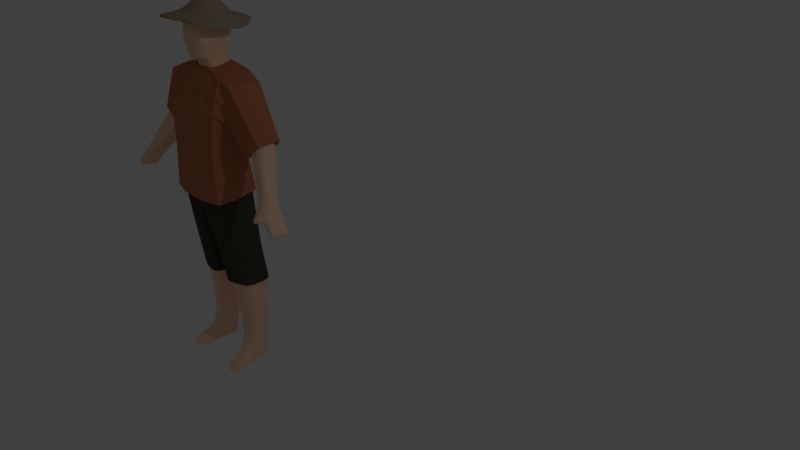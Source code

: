 # Source: Tukang_Bakso_v2.blend  (saved by Blender 2.79.0; exported with 4.5.12 LTS)
import bpy
from mathutils import Matrix  # noqa: F401  (used for matrix-valued properties, if any)

bpy.ops.wm.read_factory_settings(use_empty=True)
scene = bpy.context.scene
scene.name = 'Scene'

# ---- collections
col_collection_1 = bpy.data.collections.new('Collection 1'); scene.collection.children.link(col_collection_1)

# ---- materials (node trees are filled in below, after node groups)
mat_material_003 = bpy.data.materials.new('Material.003')
mat_material_003.alpha_threshold = 0.0
mat_material_003.roughness = 0.5
mat_material_001 = bpy.data.materials.new('Material.001')
mat_material_001.alpha_threshold = 0.0
mat_material_001.roughness = 0.5
mat_material = bpy.data.materials.new('Material')
mat_material.alpha_threshold = 0.0
mat_material.roughness = 0.5
mat_material.line_color = (0.0, 0.0, 0.0, 1.0)
mat_material_002 = bpy.data.materials.new('Material.002')
mat_material_002.alpha_threshold = 0.0
mat_material_002.roughness = 0.5

# ---- material node trees
mat_material_003.use_nodes = True; mat_material_003.node_tree.nodes.clear()
_N = mat_material_003.node_tree.nodes; _L = mat_material_003.node_tree.links
n0 = _N.new('ShaderNodeOutputMaterial'); n0.name = 'Material Output'; n0.location = (300, 300)
n1 = _N.new('ShaderNodeBsdfDiffuse'); n1.name = 'Diffuse BSDF'; n1.location = (10, 300)
n1.inputs[0].default_value = (1.0, 0.6517, 0.4564, 1.0)
_L.new(n1.outputs[0], n0.inputs[0])
n0.is_active_output = True
mat_material_001.use_nodes = True; mat_material_001.node_tree.nodes.clear()
_N = mat_material_001.node_tree.nodes; _L = mat_material_001.node_tree.links
n0 = _N.new('ShaderNodeOutputMaterial'); n0.name = 'Material Output'; n0.location = (300, 300)
n1 = _N.new('ShaderNodeBsdfDiffuse'); n1.name = 'Diffuse BSDF'; n1.location = (10, 300)
n1.inputs[0].default_value = (0.5173, 0.1872, 0.09129, 1.0)
_L.new(n1.outputs[0], n0.inputs[0])
n0.is_active_output = True
mat_material.use_nodes = True; mat_material.node_tree.nodes.clear()
_N = mat_material.node_tree.nodes; _L = mat_material.node_tree.links
n0 = _N.new('ShaderNodeOutputMaterial'); n0.name = 'Material Output'; n0.location = (300, 300)
n1 = _N.new('ShaderNodeBsdfDiffuse'); n1.name = 'Diffuse BSDF'; n1.location = (10, 300)
n1.inputs[0].default_value = (0.06372, 0.06318, 0.04881, 1.0)
_L.new(n1.outputs[0], n0.inputs[0])
n0.is_active_output = True
mat_material_002.use_nodes = True; mat_material_002.node_tree.nodes.clear()
_N = mat_material_002.node_tree.nodes; _L = mat_material_002.node_tree.links
n0 = _N.new('ShaderNodeOutputMaterial'); n0.name = 'Material Output'; n0.location = (300, 300)
n1 = _N.new('ShaderNodeBsdfDiffuse'); n1.name = 'Diffuse BSDF'; n1.location = (10, 300)
n1.inputs[0].default_value = (0.3931, 0.3075, 0.2153, 1.0)
_L.new(n1.outputs[0], n0.inputs[0])
n0.is_active_output = True

# ---- world
world_world = bpy.data.worlds.new('World'); scene.world = world_world
world_world.color = (0.05088, 0.05088, 0.05088)
world_world.use_sun_shadow = False
world_world.sun_shadow_jitter_overblur = 0.0
world_world.cycles.sampling_method = 'MANUAL'

# ---- cameras
cam_camera = bpy.data.cameras.new('Camera')
cam_camera.clip_end = 100.0
cam_camera.lens = 35.0
cam_camera.sensor_width = 32.0
cam_camera.sensor_height = 18.0
cam_camera.ortho_scale = 7.314
cam_camera.dof.focus_distance = 0.0

# ---- lights
light_lamp = bpy.data.lights.new('Lamp', 'POINT')
light_lamp.transmission_factor = 0.0
light_lamp.cutoff_distance = 30.0
light_lamp.energy = 100.0
light_lamp.shadow_buffer_clip_start = 1.001
light_lamp.shadow_soft_size = 0.1
light_lamp.shadow_maximum_resolution = 0.006
light_lamp.use_absolute_resolution = True

# ---- meshes
me_cube = bpy.data.meshes.new('Cube')
me_cube.from_pydata([(0.8332, 0.3582, -0.7009), (1.0, -0.8198, -0.774), (0.0, -0.9002, 1.413), (0.0, 0.866, 1.072), (1.016, 0.6462, 2.434), (1.016, -0.3493, 2.314), (1.169, -0.72, 1.413), (1.092, 0.8088, 1.084), (1.622e-17, 0.4276, -0.7009), (0.0, -1.0, -0.774), (0.0, 0.6279, 2.529), (0.0, -0.2051, 2.509), (0.844, 0.4557, 0.1578), (0.0, 0.5251, 0.1578), (1.011, -0.8198, 0.03603), (0.0, -1.0, 0.03603), (0.9086, 0.5832, -1.219), (1.075, -0.8338, -1.183), (0.0, 0.8071, -2.138), (1.301, 0.7487, -4.682), (1.301, -0.2075, -4.658), (0.2857, 0.8647, -4.714), (0.2857, -0.3737, -4.689), (1.299, 0.682, -5.602), (1.299, -0.1234, -5.638), (0.4978, 0.7981, -5.633), (0.4978, -0.2896, -5.67), (1.221, 0.4517, -7.5), (1.221, 0.1054, -7.439), (0.6937, 0.5678, -7.52), (0.6937, -0.06079, -7.46), (1.325, 0.683, 1.192), (1.325, -0.3156, 1.192), (1.534, -0.3156, 2.155), (1.534, 0.6369, 2.155), (0.6291, -0.9002, 1.413), (0.6291, 0.8721, 1.078), (0.5, 0.4276, -0.7009), (0.5, -1.0, -0.774), (0.2798, 0.6218, 2.529), (0.4127, -0.246, 2.491), (0.5054, 0.5251, 0.1578), (0.5054, -1.0, 0.03603), (0.5377, 0.7869, -1.679), (0.6861, 0.8647, -4.698), (0.6861, -0.3737, -4.674), (0.8982, 0.7981, -5.618), (0.8982, -0.2896, -5.654), (0.9575, 0.5678, -7.51), (0.9575, -0.06079, -7.449), (1.0, -0.2862, -0.7375), (1.199, -0.08525, 0.8816), (1.011, -0.2375, 0.09692), (1.075, -0.1157, -1.201), (1.301, 0.1948, -4.67), (0.2857, 0.1948, -4.702), (1.299, 0.4749, -5.62), (0.4978, 0.4749, -5.652), (1.221, 0.2535, -7.469), (0.6937, 0.2535, -7.49), (1.325, 0.1837, 1.106), (2.045, 0.5329, 0.3324), (2.488, 0.5329, 0.6721), (2.045, -0.1655, 0.3324), (2.488, -0.1655, 0.6721), (3.097, -0.2535, -1.194), (3.496, -0.2535, -1.013), (3.16, -0.6717, -0.9962), (3.496, -0.6717, -0.8144), (2.22, 0.4667, -0.03373), (2.22, -0.3251, -0.03373), (2.801, 0.4667, 0.3722), (2.801, -0.3251, 0.3722), (1.936, 0.1837, 0.3324), (2.547, 0.1837, 0.7409), (1.593, 0.1837, 2.224), (3.019, -0.4626, -1.095), (3.555, -0.4626, -0.8447), (2.86, 0.0708, 0.441), (2.111, 0.0708, -0.03373), (1.016, 0.1888, 2.398), (0.0, 0.5401, 4.418), (0.4127, 0.3326, 2.574), (1.246, 0.4306, -8.062), (1.246, 0.08436, -8.001), (0.7184, 0.5467, -8.082), (0.7184, -0.08187, -8.022), (0.9821, 0.5467, -8.072), (0.9821, -0.08187, -8.011), (1.246, 0.2324, -8.031), (0.7184, 0.2324, -8.052), (0.9821, 0.2324, -8.042), (1.178, -1.162, -7.927), (0.8495, -1.162, -7.93), (1.506, -1.098, -7.924), (0.8802, -1.17, -8.09), (1.537, -1.106, -8.084), (1.208, -1.17, -8.087), (0.0, 0.5174, 2.901), (0.0, -0.3156, 2.833), (0.2578, 0.5113, 2.901), (0.4189, -0.3565, 2.862), (0.0, 0.8101, 3.954), (0.4189, 0.2221, 2.945), (0.0, -0.1658, 4.54), (0.3395, 0.534, 4.356), (0.4051, -0.2067, 4.46), (0.0, 0.2696, 4.511), (0.4051, 0.1813, 4.439), (0.3995, 0.6541, 3.949), (0.571, 0.2636, 3.906), (0.571, -0.315, 3.823), (0.0, 0.7467, 3.542), (0.3035, -0.55, 2.875), (0.0, -0.667, 2.764), (0.4705, -0.5399, 4.235), (0.0, -0.499, 4.316), (0.5427, -0.6799, 3.837), (0.0, -0.7585, 3.86), (0.5988, 0.2474, 3.533), (0.5988, -0.3312, 3.45), (0.3878, 0.6412, 3.542), (0.5705, -0.5879, 3.464), (0.0, -0.792, 3.482), (0.4577, 0.2364, 3.289), (0.4577, -0.3421, 3.206), (0.0, 0.6772, 3.265), (0.4294, -0.5991, 3.228), (0.0, -0.7504, 3.235), (0.3565, 0.6024, 3.275), (3.911, -0.2788, -1.902), (4.096, -0.2788, -1.817), (3.911, -0.8886, -1.81), (4.096, -0.8886, -1.725), (3.918, -0.5837, -1.881), (4.168, -0.5837, -1.847), (4.004, -0.2788, -1.86), (4.004, -0.8886, -1.768), (3.609, -0.8709, -1.245), (1.054, 0.837, 1.759), (1.092, -0.6089, 1.863), (0.0, -0.6269, 1.961), (0.0, 0.8466, 1.801), (1.43, 0.683, 1.674), (1.43, -0.3156, 1.674), (0.5209, -0.6473, 1.952), (0.5209, 0.8466, 1.804), (2.267, 0.5329, 0.5022), (2.267, -0.1655, 0.5022), (3.297, -0.2535, -1.104), (3.297, -0.6717, -0.9053), (2.51, -0.3251, 0.1692), (2.51, 0.4667, 0.1692), (3.609, -0.1838, -1.379), (3.861, -0.5273, -1.205), (3.478, -0.5273, -1.373), (3.743, -0.8709, -1.184), (3.475, -0.8709, -1.306), (3.743, -0.1838, -1.317), (3.475, -0.1838, -1.44), (3.286, -1.026, -1.273), (3.407, -1.026, -1.218), (3.218, -1.026, -1.328), (3.556, -1.146, -1.442), (3.394, -1.146, -1.515), (3.475, -1.146, -1.478), (0.4842, -1.055, -0.5799), (0.0, -1.055, -0.5799), (1.116, -0.1636, -1.049), (1.116, -0.9084, -1.029), (0.5256, 0.7944, -1.574), (0.0, 0.8277, -2.078), (1.033, -0.8573, -0.5799), (0.933, 0.5489, -1.069), (1.364, 0.1776, -4.86), (1.364, -0.2644, -4.846), (0.6887, 0.9134, -4.89), (0.2488, 0.9134, -4.908), (0.6887, -0.447, -4.864), (0.2488, -0.447, -4.881), (0.2488, 0.1776, -4.894), (1.364, 0.7859, -4.873)], [], [(50, 52, 14, 1), (42, 35, 2, 15), (36, 41, 13, 3), (52, 51, 6, 14), (146, 36, 3, 142), (41, 37, 8, 13), (145, 40, 11, 141), (82, 39, 100, 103), (37, 0, 16, 43), (38, 42, 15, 9), (50, 1, 17, 53), (1, 38, 166, 172), (16, 53, 168, 173), (21, 55, 180, 177), (45, 22, 26, 47), (43, 16, 173, 170), (22, 45, 178, 179), (38, 9, 167, 166), (56, 24, 28, 58), (54, 20, 24, 56), (55, 21, 25, 57), (44, 19, 23, 46), (58, 28, 84, 89), (57, 25, 29, 59), (46, 23, 27, 48), (47, 26, 30, 49), (139, 4, 34, 143), (140, 6, 32, 144), (80, 5, 33, 75), (51, 7, 31, 60), (24, 47, 49, 28), (25, 46, 48, 29), (86, 88, 97, 95), (21, 44, 46, 25), (44, 21, 177, 176), (55, 22, 179, 180), (20, 45, 47, 24), (18, 43, 170, 171), (20, 54, 174, 175), (54, 19, 181, 174), (1, 14, 42, 38), (8, 37, 43, 18), (80, 82, 40, 5), (140, 5, 40, 145), (12, 0, 37, 41), (139, 7, 36, 146), (7, 12, 41, 36), (14, 6, 35, 42), (30, 59, 90, 86), (6, 51, 60, 32), (26, 57, 59, 30), (28, 49, 92, 94), (22, 55, 57, 26), (19, 54, 56, 23), (23, 56, 58, 27), (53, 17, 169, 168), (45, 20, 175, 178), (19, 44, 176, 181), (17, 1, 172, 169), (0, 50, 53, 16), (12, 7, 51, 52), (0, 12, 52, 50), (60, 31, 61, 73), (79, 69, 65, 76), (75, 33, 64, 74), (144, 32, 63, 148), (143, 34, 62, 147), (152, 71, 66, 149), (78, 72, 68, 77), (151, 70, 67, 150), (148, 63, 70, 151), (74, 64, 72, 78), (147, 62, 71, 152), (73, 61, 69, 79), (63, 73, 79, 70), (62, 74, 78, 71), (71, 78, 77, 66), (34, 75, 74, 62), (70, 79, 76, 67), (32, 60, 73, 63), (4, 39, 82, 80), (4, 80, 75, 34), (11, 40, 101, 99), (91, 88, 86, 90), (89, 84, 88, 91), (83, 89, 91, 87), (87, 91, 90, 85), (48, 27, 83, 87), (27, 58, 89, 83), (59, 29, 85, 90), (29, 48, 87, 85), (92, 93, 95, 97), (94, 92, 97, 96), (49, 30, 93, 92), (30, 86, 95, 93), (88, 84, 96, 97), (84, 28, 94, 96), (111, 110, 108, 106), (110, 109, 105, 108), (39, 10, 98, 100), (40, 82, 103, 101), (108, 107, 104, 106), (105, 81, 107, 108), (111, 106, 115, 117), (109, 102, 81, 105), (121, 112, 102, 109), (99, 101, 113, 114), (119, 121, 109, 110), (120, 119, 110, 111), (118, 117, 115, 116), (123, 122, 117, 118), (106, 104, 116, 115), (120, 111, 117, 122), (125, 120, 122, 127), (128, 127, 122, 123), (125, 124, 119, 120), (124, 129, 121, 119), (129, 126, 112, 121), (100, 98, 126, 129), (103, 100, 129, 124), (101, 103, 124, 125), (114, 113, 127, 128), (101, 125, 127, 113), (138, 157, 132, 137), (158, 154, 135, 131), (154, 156, 133, 135), (156, 138, 137, 133), (159, 153, 136, 130), (155, 159, 130, 134), (157, 155, 134, 132), (153, 158, 131, 136), (149, 66, 158, 153), (67, 76, 155, 157), (76, 65, 159, 155), (65, 149, 153, 159), (68, 150, 160, 161), (77, 68, 156, 154), (66, 77, 154, 158), (67, 157, 164, 162), (61, 147, 152, 69), (64, 148, 151, 72), (72, 151, 150, 68), (69, 152, 149, 65), (31, 143, 147, 61), (33, 144, 148, 64), (4, 139, 146, 39), (6, 140, 145, 35), (5, 140, 144, 33), (7, 139, 143, 31), (35, 145, 141, 2), (39, 146, 142, 10), (161, 160, 165, 163), (160, 162, 164, 165), (150, 67, 162, 160), (138, 156, 163, 165), (156, 68, 161, 163), (157, 138, 165, 164), (132, 134, 135, 133), (134, 130, 131, 135)])
me_cube.materials.append(mat_material_003)
me_cube.use_remesh_preserve_volume = False
me_cube.use_remesh_preserve_attributes = False
me_cube.use_mirror_vertex_groups = False
me_cube.update()
me_cube_001 = bpy.data.meshes.new('Cube.001')
me_cube_001.from_pydata([(1.098, 0.5876, -1.533), (1.206, -0.9384, -1.614), (1.076, 0.6732, 2.552), (1.076, -0.4212, 2.419), (1.245, -0.8435, 1.429), (1.159, 0.852, 1.068), (0.8872, 0.4638, 0.04923), (1.071, -0.9384, -0.08465), (1.284, 0.7137, 1.027), (1.36, -0.4409, 1.027), (1.646, -0.4409, 2.245), (1.646, 0.663, 2.245), (0.651, -1.042, 1.429), (0.651, 0.9216, 1.061), (0.5091, 0.7982, -1.533), (0.5091, -1.137, -1.614), (0.267, 0.6464, 2.657), (0.4131, -0.3076, 2.614), (0.515, 0.5401, 0.04923), (0.515, -1.137, -0.08465), (1.304, -0.3518, -1.574), (1.277, -0.1309, 0.845), (1.071, -0.2982, -0.01771), (1.284, 0.1648, 0.9317), (2.076, 0.5487, 0.0817), (2.695, 0.5487, 0.6146), (2.076, -0.2758, 0.0817), (2.695, -0.2758, 0.6146), (1.956, 0.1648, 0.0817), (2.76, 0.1648, 0.6903), (1.711, 0.1648, 2.321), (1.076, 0.1703, 2.512), (0.4131, 0.3285, 2.705), (1.118, 0.883, 1.81), (1.16, -0.7066, 1.924), (1.399, 0.7137, 1.556), (1.531, -0.4409, 1.716), (0.5321, -0.7488, 2.021), (0.5321, 0.8936, 1.859), (2.319, 0.5487, 0.2684), (2.451, -0.2758, 0.4279), (1.978, 0.4846, 0.2911), (2.53, 0.4846, 0.7659), (1.978, -0.2501, 0.2911), (2.53, -0.2501, 0.7659), (1.872, 0.1425, 0.2911), (2.588, 0.1425, 0.8333), (2.195, 0.4846, 0.4574), (2.313, -0.2501, 0.5995), (1.044, 0.4906, -1.385), (1.139, -0.8468, -1.455), (0.5278, 0.6752, -1.385), (0.5278, -1.02, -1.455), (1.224, -0.3327, -1.42), (-1.098, 0.5876, -1.533), (-1.206, -0.9384, -1.614), (0.0, -1.042, 1.429), (0.0, 0.9149, 1.054), (-1.076, 0.6732, 2.552), (-1.076, -0.4212, 2.419), (-1.245, -0.8435, 1.429), (-1.159, 0.852, 1.068), (0.0, 0.7982, -1.533), (0.0, -1.137, -1.614), (0.0, 0.6531, 2.657), (0.0, -0.2626, 2.634), (-0.8872, 0.4638, 0.04923), (0.0, 0.5401, 0.04923), (-1.071, -0.9384, -0.08465), (0.0, -1.137, -0.08465), (-1.284, 0.7137, 1.027), (-1.36, -0.4409, 1.027), (-1.646, -0.4409, 2.245), (-1.646, 0.663, 2.245), (-0.651, -1.042, 1.429), (-0.651, 0.9216, 1.061), (-0.5091, 0.7982, -1.533), (-0.5091, -1.137, -1.614), (-0.267, 0.6464, 2.657), (-0.4131, -0.3076, 2.614), (-0.515, 0.5401, 0.04923), (-0.515, -1.137, -0.08465), (-1.304, -0.3518, -1.574), (-1.277, -0.1309, 0.845), (-1.071, -0.2982, -0.01771), (-1.284, 0.1648, 0.9317), (-2.076, 0.5487, 0.0817), (-2.695, 0.5487, 0.6146), (-2.076, -0.2758, 0.0817), (-2.695, -0.2758, 0.6146), (-1.956, 0.1648, 0.0817), (-2.76, 0.1648, 0.6903), (-1.711, 0.1648, 2.321), (-1.076, 0.1703, 2.512), (-0.4131, 0.3285, 2.705), (-1.118, 0.883, 1.81), (-1.16, -0.7066, 1.924), (0.0, -0.7263, 2.032), (0.0, 0.8936, 1.855), (-1.399, 0.7137, 1.556), (-1.531, -0.4409, 1.716), (-0.5321, -0.7488, 2.021), (-0.5321, 0.8936, 1.859), (-2.319, 0.5487, 0.2684), (-2.451, -0.2758, 0.4279), (-1.978, 0.4846, 0.2911), (-2.53, 0.4846, 0.7659), (-1.978, -0.2501, 0.2911), (-2.53, -0.2501, 0.7659), (-1.872, 0.1425, 0.2911), (-2.588, 0.1425, 0.8333), (-2.195, 0.4846, 0.4574), (-2.313, -0.2501, 0.5995), (-1.044, 0.4906, -1.385), (-1.139, -0.8468, -1.455), (0.0, 0.6752, -1.385), (0.0, -1.02, -1.455), (-0.5278, 0.6752, -1.385), (-0.5278, -1.02, -1.455), (-1.224, -0.3327, -1.42)], [], [(20, 22, 7, 1), (19, 12, 56, 69), (13, 18, 67, 57), (22, 21, 4, 7), (38, 13, 57, 98), (18, 14, 62, 67), (37, 17, 65, 97), (15, 19, 69, 63), (33, 2, 11, 35), (34, 4, 9, 36), (31, 3, 10, 30), (21, 5, 8, 23), (1, 7, 19, 15), (31, 32, 17, 3), (34, 3, 17, 37), (6, 0, 14, 18), (33, 5, 13, 38), (5, 6, 18, 13), (7, 4, 12, 19), (4, 21, 23, 9), (6, 5, 21, 22), (0, 6, 22, 20), (23, 8, 24, 28), (30, 10, 27, 29), (36, 9, 26, 40), (35, 11, 25, 39), (11, 30, 29, 25), (9, 23, 28, 26), (2, 16, 32, 31), (2, 31, 30, 11), (8, 35, 39, 24), (10, 36, 40, 27), (2, 33, 38, 16), (4, 34, 37, 12), (3, 34, 36, 10), (5, 33, 35, 8), (12, 37, 97, 56), (16, 38, 98, 64), (24, 39, 47, 41), (26, 28, 45, 43), (39, 25, 42, 47), (28, 24, 41, 45), (40, 26, 43, 48), (29, 27, 44, 46), (27, 40, 48, 44), (25, 29, 46, 42), (0, 20, 53, 49), (15, 63, 116, 52), (20, 1, 50, 53), (14, 0, 49, 51), (1, 15, 52, 50), (62, 14, 51, 115), (82, 55, 68, 84), (81, 69, 56, 74), (75, 57, 67, 80), (84, 68, 60, 83), (102, 98, 57, 75), (80, 67, 62, 76), (101, 97, 65, 79), (77, 63, 69, 81), (95, 99, 73, 58), (96, 100, 71, 60), (93, 92, 72, 59), (83, 85, 70, 61), (55, 77, 81, 68), (93, 59, 79, 94), (96, 101, 79, 59), (66, 80, 76, 54), (95, 102, 75, 61), (61, 75, 80, 66), (68, 81, 74, 60), (60, 71, 85, 83), (66, 84, 83, 61), (54, 82, 84, 66), (85, 90, 86, 70), (92, 91, 89, 72), (100, 104, 88, 71), (99, 103, 87, 73), (73, 87, 91, 92), (71, 88, 90, 85), (58, 93, 94, 78), (58, 73, 92, 93), (70, 86, 103, 99), (72, 89, 104, 100), (58, 78, 102, 95), (60, 74, 101, 96), (59, 72, 100, 96), (61, 70, 99, 95), (74, 56, 97, 101), (78, 64, 98, 102), (86, 105, 111, 103), (88, 107, 109, 90), (103, 111, 106, 87), (90, 109, 105, 86), (104, 112, 107, 88), (91, 110, 108, 89), (89, 108, 112, 104), (87, 106, 110, 91), (54, 113, 119, 82), (77, 118, 116, 63), (82, 119, 114, 55), (76, 117, 113, 54), (55, 114, 118, 77), (62, 115, 117, 76)])
_uv = me_cube_001.uv_layers.new(name='UVMap')
_uv.uv.foreach_set('vector', [0.6408, 0.993, 0.6467, 0.7735, 0.7528, 0.7875, 0.7379, 1.0, 0.3811, 0.3912, 0.3587, 0.1796, 0.4661, 0.1789, 0.4661, 0.3907, 0.5743, 0.2233, 0.5575, 0.3643, 0.4718, 0.3642, 0.4661, 0.224, 0.6467, 0.7735, 0.6282, 0.6608, 0.7528, 0.5856, 0.7528, 0.7875, 0.5551, 0.1117, 0.5743, 0.2233, 0.4661, 0.224, 0.4666, 0.1121, 0.5575, 0.3643, 0.5521, 0.5856, 0.4674, 0.5855, 0.4718, 0.3642, 0.3716, 0.09282, 0.3807, 0.003862, 0.4477, 0.0, 0.4588, 0.09058, 0.3796, 0.6036, 0.3811, 0.3912, 0.4661, 0.3907, 0.4636, 0.6031, 0.6527, 0.1187, 0.6492, 0.01489, 0.7441, 0.05791, 0.7022, 0.1541, 0.4015, 0.7326, 0.3774, 0.6628, 0.4433, 0.6036, 0.4433, 0.6926, 0.1, 0.6962, 0.0007296, 0.6904, 0.0, 0.6071, 0.102, 0.6036, 0.4584, 0.7324, 0.4615, 0.8199, 0.4433, 0.8086, 0.4519, 0.7571, 0.2594, 0.6013, 0.2842, 0.3888, 0.3811, 0.3912, 0.3796, 0.6036, 0.1, 0.6962, 0.1234, 0.7933, 0.01667, 0.7873, 0.0007296, 0.6904, 0.2666, 0.1063, 0.2739, 0.03324, 0.3807, 0.003862, 0.3716, 0.09282, 0.6206, 0.3644, 0.6533, 0.5856, 0.5521, 0.5856, 0.5575, 0.3643, 0.6527, 0.1187, 0.66, 0.2224, 0.5743, 0.2233, 0.5551, 0.1117, 0.66, 0.2224, 0.6206, 0.3644, 0.5575, 0.3643, 0.5743, 0.2233, 0.2842, 0.3888, 0.2555, 0.1772, 0.3587, 0.1796, 0.3811, 0.3912, 0.4615, 0.6036, 0.4584, 0.7324, 0.4519, 0.7571, 0.4451, 0.6828, 0.5197, 0.7532, 0.4661, 0.6195, 0.6282, 0.6608, 0.6467, 0.7735, 0.4838, 0.9742, 0.5197, 0.7532, 0.6467, 0.7735, 0.6408, 0.993, 0.2762, 0.7675, 0.1842, 0.7747, 0.2203, 0.6036, 0.2837, 0.6162, 0.8364, 0.5856, 0.9371, 0.5941, 0.9133, 0.8477, 0.8402, 0.8392, 0.1982, 0.1317, 0.2253, 0.2272, 0.1013, 0.3568, 0.03992, 0.3091, 0.7022, 0.1541, 0.7441, 0.05791, 0.9201, 0.2859, 0.8576, 0.3341, 0.7528, 0.5941, 0.8364, 0.5856, 0.8402, 0.8392, 0.7756, 0.8477, 0.3774, 0.7747, 0.2762, 0.7675, 0.2837, 0.6162, 0.3579, 0.6083, 0.1842, 0.6996, 0.1752, 0.8121, 0.1234, 0.7933, 0.1, 0.6962, 0.1842, 0.6996, 0.1, 0.6962, 0.102, 0.6036, 0.1842, 0.6111, 0.6829, 0.228, 0.7022, 0.1541, 0.8576, 0.3341, 0.817, 0.3602, 0.1801, 0.0583, 0.1982, 0.1317, 0.03992, 0.3091, 0.0, 0.2834, 0.6492, 0.01489, 0.6527, 0.1187, 0.5551, 0.1117, 0.5151, 5.733e-05, 0.2555, 0.1772, 0.2666, 0.1063, 0.3716, 0.09282, 0.3587, 0.1796, 0.2739, 0.03324, 0.2666, 0.1063, 0.1982, 0.1317, 0.1801, 0.0583, 0.66, 0.2224, 0.6527, 0.1187, 0.7022, 0.1541, 0.6829, 0.228, 0.3587, 0.1796, 0.3716, 0.09282, 0.4588, 0.09058, 0.4661, 0.1789, 0.5151, 5.733e-05, 0.5551, 0.1117, 0.4666, 0.1121, 0.4705, 0.0, 0.9626, 0.1121, 0.9597, 0.07005, 0.9974, 0.0676, 1.0, 0.1051, 0.9615, 0.3652, 0.9573, 0.4273, 0.9201, 0.4244, 0.9238, 0.3691, 0.9597, 0.07005, 0.9626, 0.0, 1.0, 0.005185, 0.9974, 0.0676, 0.9573, 0.4273, 0.9615, 0.4804, 0.9238, 0.4716, 0.9201, 0.4244, 0.9742, 0.7435, 0.9771, 0.8147, 0.9397, 0.8061, 0.9371, 0.7427, 0.9738, 0.6394, 0.9768, 0.7008, 0.9398, 0.6972, 0.9371, 0.6425, 0.9771, 0.7008, 0.9742, 0.7435, 0.9371, 0.7427, 0.9397, 0.7046, 0.9768, 0.5856, 0.9738, 0.6394, 0.9371, 0.6425, 0.9398, 0.5945, 0.9334, 0.214, 0.9201, 0.08114, 0.948, 0.08576, 0.9597, 0.2022, 0.9879, 0.4596, 0.9879, 0.5304, 0.9615, 0.5319, 0.9615, 0.4585, 0.9201, 0.08114, 0.9334, 0.0, 0.9597, 0.01465, 0.948, 0.08576, 0.9201, 0.2954, 0.934, 0.214, 0.963, 0.2171, 0.9508, 0.2885, 0.9879, 0.3652, 0.9879, 0.4596, 0.9615, 0.4585, 0.9615, 0.3758, 0.9319, 0.3652, 0.9201, 0.2954, 0.9508, 0.2885, 0.963, 0.3608, 0.6408, 0.993, 0.7379, 1.0, 0.7528, 0.7875, 0.6467, 0.7735, 0.3811, 0.3912, 0.4661, 0.3907, 0.4661, 0.1789, 0.3587, 0.1796, 0.5743, 0.2233, 0.4661, 0.224, 0.4718, 0.3642, 0.5575, 0.3643, 0.6467, 0.7735, 0.7528, 0.7875, 0.7528, 0.5856, 0.6282, 0.6608, 0.5551, 0.1117, 0.4666, 0.1121, 0.4661, 0.224, 0.5743, 0.2233, 0.5575, 0.3643, 0.4718, 0.3642, 0.4674, 0.5855, 0.5521, 0.5856, 0.3716, 0.09282, 0.4588, 0.09058, 0.4477, 0.0, 0.3807, 0.003862, 0.3796, 0.6036, 0.4636, 0.6031, 0.4661, 0.3907, 0.3811, 0.3912, 0.6527, 0.1187, 0.7022, 0.1541, 0.7441, 0.05791, 0.6492, 0.01489, 0.4015, 0.7326, 0.4433, 0.6926, 0.4433, 0.6036, 0.3774, 0.6628, 0.1, 0.6962, 0.102, 0.6036, 0.0, 0.6071, 0.0007296, 0.6904, 0.4584, 0.7324, 0.4519, 0.7571, 0.4433, 0.8086, 0.4615, 0.8199, 0.2594, 0.6013, 0.3796, 0.6036, 0.3811, 0.3912, 0.2842, 0.3888, 0.1, 0.6962, 0.0007296, 0.6904, 0.01667, 0.7873, 0.1234, 0.7933, 0.2666, 0.1063, 0.3716, 0.09282, 0.3807, 0.003862, 0.2739, 0.03324, 0.6206, 0.3644, 0.5575, 0.3643, 0.5521, 0.5856, 0.6533, 0.5856, 0.6527, 0.1187, 0.5551, 0.1117, 0.5743, 0.2233, 0.66, 0.2224, 0.66, 0.2224, 0.5743, 0.2233, 0.5575, 0.3643, 0.6206, 0.3644, 0.2842, 0.3888, 0.3811, 0.3912, 0.3587, 0.1796, 0.2555, 0.1772, 0.4615, 0.6036, 0.4451, 0.6828, 0.4519, 0.7571, 0.4584, 0.7324, 0.5197, 0.7532, 0.6467, 0.7735, 0.6282, 0.6608, 0.4661, 0.6195, 0.4838, 0.9742, 0.6408, 0.993, 0.6467, 0.7735, 0.5197, 0.7532, 0.2762, 0.7675, 0.2837, 0.6162, 0.2203, 0.6036, 0.1842, 0.7747, 0.8364, 0.5856, 0.8402, 0.8392, 0.9133, 0.8477, 0.9371, 0.5941, 0.1982, 0.1317, 0.03992, 0.3091, 0.1013, 0.3568, 0.2253, 0.2272, 0.7022, 0.1541, 0.8576, 0.3341, 0.9201, 0.2859, 0.7441, 0.05791, 0.7528, 0.5941, 0.7756, 0.8477, 0.8402, 0.8392, 0.8364, 0.5856, 0.3774, 0.7747, 0.3579, 0.6083, 0.2837, 0.6162, 0.2762, 0.7675, 0.1842, 0.6996, 0.1, 0.6962, 0.1234, 0.7933, 0.1752, 0.8121, 0.1842, 0.6996, 0.1842, 0.6111, 0.102, 0.6036, 0.1, 0.6962, 0.6829, 0.228, 0.817, 0.3602, 0.8576, 0.3341, 0.7022, 0.1541, 0.1801, 0.0583, 0.0, 0.2834, 0.03992, 0.3091, 0.1982, 0.1317, 0.6492, 0.01489, 0.5151, 5.733e-05, 0.5551, 0.1117, 0.6527, 0.1187, 0.2555, 0.1772, 0.3587, 0.1796, 0.3716, 0.09282, 0.2666, 0.1063, 0.2739, 0.03324, 0.1801, 0.0583, 0.1982, 0.1317, 0.2666, 0.1063, 0.66, 0.2224, 0.6829, 0.228, 0.7022, 0.1541, 0.6527, 0.1187, 0.3587, 0.1796, 0.4661, 0.1789, 0.4588, 0.09058, 0.3716, 0.09282, 0.5151, 5.733e-05, 0.4705, 0.0, 0.4666, 0.1121, 0.5551, 0.1117, 0.9626, 0.1121, 1.0, 0.1051, 0.9974, 0.0676, 0.9597, 0.07005, 0.9615, 0.3652, 0.9238, 0.3691, 0.9201, 0.4244, 0.9573, 0.4273, 0.9597, 0.07005, 0.9974, 0.0676, 1.0, 0.005185, 0.9626, 0.0, 0.9573, 0.4273, 0.9201, 0.4244, 0.9238, 0.4716, 0.9615, 0.4804, 0.9742, 0.7435, 0.9371, 0.7427, 0.9397, 0.8061, 0.9771, 0.8147, 0.9738, 0.6394, 0.9371, 0.6425, 0.9398, 0.6972, 0.9768, 0.7008, 0.9771, 0.7008, 0.9397, 0.7046, 0.9371, 0.7427, 0.9742, 0.7435, 0.9768, 0.5856, 0.9398, 0.5945, 0.9371, 0.6425, 0.9738, 0.6394, 0.9334, 0.214, 0.9597, 0.2022, 0.948, 0.08576, 0.9201, 0.08114, 0.9879, 0.4596, 0.9615, 0.4585, 0.9615, 0.5319, 0.9879, 0.5304, 0.9201, 0.08114, 0.948, 0.08576, 0.9597, 0.01465, 0.9334, 0.0, 0.9201, 0.2954, 0.9508, 0.2885, 0.963, 0.2171, 0.934, 0.214, 0.9879, 0.3652, 0.9615, 0.3758, 0.9615, 0.4585, 0.9879, 0.4596, 0.9319, 0.3652, 0.963, 0.3608, 0.9508, 0.2885, 0.9201, 0.2954])
me_cube_001.materials.append(mat_material_001)
me_cube_001.use_remesh_preserve_volume = False
me_cube_001.use_remesh_preserve_attributes = False
me_cube_001.use_mirror_vertex_groups = False
me_cube_001.update()
me_cube_002 = bpy.data.meshes.new('Cube.002')
me_cube_002.from_pydata([(0.4842, -1.055, -0.5799), (0.0, -1.055, -0.5799), (0.0, -0.9611, -2.105), (1.116, -0.1636, -1.049), (1.116, -0.9084, -1.029), (0.5256, 0.7944, -1.505), (0.0, 0.8779, -1.374), (0.5256, -1.048, -1.567), (0.0, -0.05654, -2.464), (1.033, -0.8573, -0.5799), (1.297, -0.03647, -3.762), (1.297, -0.4401, -3.796), (0.745, 0.7385, -3.751), (0.1926, 0.7385, -3.772), (0.745, -0.6227, -3.817), (0.1926, -0.6227, -3.839), (0.1926, -0.03647, -3.806), (0.933, 0.5489, -1.069), (1.297, 0.611, -3.729), (1.364, 0.1776, -4.86), (1.364, -0.2644, -4.846), (0.6887, 0.9134, -4.89), (0.2488, 0.9134, -4.908), (0.6887, -0.447, -4.864), (0.2488, -0.447, -4.881), (0.2488, 0.1776, -4.894), (1.364, 0.7859, -4.873), (1.017, 0.5632, -1.684), (0.0, 1.066, -2.047), (0.04451, -0.8829, -2.506), (1.158, -0.8002, -1.668), (0.5763, -0.9498, -2.087), (0.5763, 0.7815, -2.077), (0.04451, -0.0519, -2.488), (1.158, -0.1342, -1.676)], [], [(32, 27, 18, 12), (0, 1, 2, 7), (16, 13, 22, 25), (31, 29, 15, 14), (34, 30, 11, 10), (33, 28, 13, 16), (12, 18, 26, 21), (14, 15, 24, 23), (10, 11, 20, 19), (11, 14, 23, 20), (13, 12, 21, 22), (30, 31, 14, 11), (9, 0, 7, 4), (28, 32, 12, 13), (18, 10, 19, 26), (29, 33, 16, 15), (27, 34, 10, 18), (15, 16, 25, 24), (17, 3, 34, 27), (2, 8, 33, 29), (6, 5, 32, 28), (4, 7, 31, 30), (8, 6, 28, 33), (3, 4, 30, 34), (7, 2, 29, 31), (5, 17, 27, 32)])
me_cube_002.materials.append(mat_material)
me_cube_002.use_remesh_preserve_volume = False
me_cube_002.use_remesh_preserve_attributes = False
me_cube_002.use_mirror_vertex_groups = False
me_cube_002.update()
me_cylinder = bpy.data.meshes.new('Cylinder')
me_cylinder.from_pydata([(0.0, 1.0, -1.0), (5.55e-08, 0.5326, -0.5781), (0.1951, 0.9808, -1.0), (0.1039, 0.5224, -0.5781), (0.3827, 0.9239, -1.0), (0.2038, 0.4921, -0.5781), (0.5556, 0.8315, -1.0), (0.2959, 0.4429, -0.5781), (0.7071, 0.7071, -1.0), (0.3766, 0.3766, -0.5781), (0.8315, 0.5556, -1.0), (0.4429, 0.2959, -0.5781), (0.9239, 0.3827, -1.0), (0.4921, 0.2038, -0.5781), (0.9808, 0.1951, -1.0), (0.5224, 0.1039, -0.5781), (1.0, 7.55e-08, -1.0), (0.5326, 1.753e-07, -0.5781), (0.9808, -0.1951, -1.0), (0.5224, -0.1039, -0.5781), (0.9239, -0.3827, -1.0), (0.4921, -0.2038, -0.5781), (0.8315, -0.5556, -1.0), (0.4429, -0.2959, -0.5781), (0.7071, -0.7071, -1.0), (0.3766, -0.3766, -0.5781), (0.5556, -0.8315, -1.0), (0.2959, -0.4429, -0.5781), (0.3827, -0.9239, -1.0), (0.2038, -0.4921, -0.5781), (0.1951, -0.9808, -1.0), (0.1039, -0.5224, -0.5781), (-3.258e-07, -1.0, -1.0), (-1.181e-07, -0.5326, -0.5781), (-0.1951, -0.9808, -1.0), (-0.1039, -0.5224, -0.5781), (-0.3827, -0.9239, -1.0), (-0.2038, -0.4921, -0.5781), (-0.5556, -0.8315, -1.0), (-0.2959, -0.4429, -0.5781), (-0.7071, -0.7071, -1.0), (-0.3766, -0.3766, -0.5781), (-0.8315, -0.5556, -1.0), (-0.4429, -0.2959, -0.5781), (-0.9239, -0.3827, -1.0), (-0.4921, -0.2038, -0.5781), (-0.9808, -0.1951, -1.0), (-0.5224, -0.1039, -0.5781), (-1.0, 9.656e-07, -1.0), (-0.5326, 6.494e-07, -0.5781), (-0.9808, 0.1951, -1.0), (-0.5224, 0.1039, -0.5781), (-0.9239, 0.3827, -1.0), (-0.4921, 0.2038, -0.5781), (-0.8315, 0.5556, -1.0), (-0.4429, 0.2959, -0.5781), (-0.7071, 0.7071, -1.0), (-0.3766, 0.3766, -0.5781), (-0.5556, 0.8315, -1.0), (-0.2959, 0.4429, -0.5781), (-0.3827, 0.9239, -1.0), (-0.2038, 0.4921, -0.5781), (-0.1951, 0.9808, -1.0), (-0.1039, 0.5224, -0.5781), (-1.359e-07, 1.825, -1.21), (0.356, 1.79, -1.21), (0.6983, 1.686, -1.21), (0.9399, 1.515, -1.191), (1.213, 1.298, -1.27), (1.44, 1.029, -1.335), (1.613, 0.72, -1.384), (1.725, 0.3815, -1.415), (1.771, 0.02694, -1.427), (1.75, -0.3301, -1.419), (1.662, -0.6758, -1.391), (1.511, -0.9971, -1.345), (1.304, -1.281, -1.283), (1.014, -1.517, -1.21), (0.6983, -1.686, -1.21), (0.356, -1.79, -1.21), (-7.306e-07, -1.825, -1.21), (-0.356, -1.79, -1.21), (-0.6983, -1.686, -1.21), (-1.132, -1.495, -1.357), (-1.378, -1.252, -1.449), (-1.574, -0.962, -1.525), (-1.712, -0.6369, -1.58), (-1.788, -0.289, -1.614), (-1.798, 0.06848, -1.624), (-1.743, 0.4216, -1.611), (-1.624, 0.757, -1.575), (-1.445, 1.062, -1.518), (-1.214, 1.324, -1.44), (-0.9398, 1.533, -1.347), (-0.6325, 1.682, -1.24), (-0.356, 1.79, -1.21), (-1.359e-07, 1.825, -1.268), (0.356, 1.79, -1.268), (0.6983, 1.686, -1.268), (0.9195, 1.514, -1.246), (1.193, 1.297, -1.325), (1.42, 1.029, -1.39), (1.593, 0.7196, -1.439), (1.704, 0.3811, -1.47), (1.75, 0.02657, -1.482), (1.729, -0.3304, -1.474), (1.642, -0.6762, -1.446), (1.491, -0.9974, -1.4), (1.283, -1.282, -1.338), (1.014, -1.517, -1.268), (0.6983, -1.686, -1.268), (0.356, -1.79, -1.268), (-7.306e-07, -1.825, -1.268), (-0.356, -1.79, -1.268), (-0.6983, -1.686, -1.268), (-1.108, -1.496, -1.411), (-1.353, -1.253, -1.503), (-1.549, -0.9633, -1.578), (-1.688, -0.6382, -1.634), (-1.764, -0.2903, -1.668), (-1.774, 0.06718, -1.678), (-1.719, 0.4203, -1.665), (-1.599, 0.7557, -1.629), (-1.421, 1.06, -1.571), (-1.19, 1.322, -1.494), (-0.9155, 1.532, -1.401), (-0.6082, 1.681, -1.294), (-0.356, 1.79, -1.268), (0.07726, 0.3884, -0.3308), (6.555e-08, 0.396, -0.3308), (0.1515, 0.3659, -0.3308), (0.22, 0.3293, -0.3308), (0.28, 0.28, -0.3308), (0.3293, 0.22, -0.3308), (0.3659, 0.1515, -0.3308), (0.3884, 0.07726, -0.3308), (0.396, 2.093e-07, -0.3308), (0.3884, -0.07726, -0.3308), (0.3659, -0.1515, -0.3308), (0.3293, -0.22, -0.3308), (0.28, -0.28, -0.3308), (0.22, -0.3293, -0.3308), (0.1515, -0.3659, -0.3308), (0.07726, -0.3884, -0.3308), (-6.348e-08, -0.396, -0.3308), (-0.07726, -0.3884, -0.3308), (-0.1515, -0.3659, -0.3308), (-0.22, -0.3293, -0.3308), (-0.28, -0.28, -0.3308), (-0.3293, -0.22, -0.3308), (-0.3659, -0.1515, -0.3308), (-0.3884, -0.07726, -0.3308), (-0.396, 5.618e-07, -0.3308), (-0.3884, 0.07726, -0.3308), (-0.3659, 0.1515, -0.3308), (-0.3293, 0.22, -0.3308), (-0.28, 0.28, -0.3308), (-0.22, 0.3293, -0.3308), (-0.1515, 0.3659, -0.3308), (-0.07726, 0.3884, -0.3308)], [], [(0, 1, 3, 2), (2, 3, 5, 4), (4, 5, 7, 6), (6, 7, 9, 8), (8, 9, 11, 10), (10, 11, 13, 12), (12, 13, 15, 14), (14, 15, 17, 16), (16, 17, 19, 18), (18, 19, 21, 20), (20, 21, 23, 22), (22, 23, 25, 24), (24, 25, 27, 26), (26, 27, 29, 28), (28, 29, 31, 30), (30, 31, 33, 32), (32, 33, 35, 34), (34, 35, 37, 36), (36, 37, 39, 38), (38, 39, 41, 40), (40, 41, 43, 42), (42, 43, 45, 44), (44, 45, 47, 46), (46, 47, 49, 48), (48, 49, 51, 50), (50, 51, 53, 52), (52, 53, 55, 54), (54, 55, 57, 56), (56, 57, 59, 58), (58, 59, 61, 60), (17, 15, 135, 136), (60, 61, 63, 62), (62, 63, 1, 0), (36, 38, 83, 82), (90, 91, 123, 122), (54, 56, 92, 91), (10, 12, 70, 69), (28, 30, 79, 78), (46, 48, 88, 87), (2, 4, 66, 65), (20, 22, 75, 74), (38, 40, 84, 83), (56, 58, 93, 92), (12, 14, 71, 70), (30, 32, 80, 79), (48, 50, 89, 88), (4, 6, 67, 66), (22, 24, 76, 75), (40, 42, 85, 84), (58, 60, 94, 93), (14, 16, 72, 71), (32, 34, 81, 80), (50, 52, 90, 89), (6, 8, 68, 67), (24, 26, 77, 76), (42, 44, 86, 85), (60, 62, 95, 94), (16, 18, 73, 72), (34, 36, 82, 81), (52, 54, 91, 90), (8, 10, 69, 68), (26, 28, 78, 77), (44, 46, 87, 86), (0, 2, 65, 64), (62, 0, 64, 95), (18, 20, 74, 73), (96, 97, 98, 99, 100, 101, 102, 103, 104, 105, 106, 107, 108, 109, 110, 111, 112, 113, 114, 115, 116, 117, 118, 119, 120, 121, 122, 123, 124, 125, 126, 127), (77, 78, 110, 109), (64, 65, 97, 96), (91, 92, 124, 123), (78, 79, 111, 110), (65, 66, 98, 97), (92, 93, 125, 124), (79, 80, 112, 111), (66, 67, 99, 98), (93, 94, 126, 125), (80, 81, 113, 112), (67, 68, 100, 99), (94, 95, 127, 126), (81, 82, 114, 113), (68, 69, 101, 100), (95, 64, 96, 127), (82, 83, 115, 114), (69, 70, 102, 101), (83, 84, 116, 115), (70, 71, 103, 102), (84, 85, 117, 116), (71, 72, 104, 103), (85, 86, 118, 117), (72, 73, 105, 104), (86, 87, 119, 118), (73, 74, 106, 105), (87, 88, 120, 119), (74, 75, 107, 106), (88, 89, 121, 120), (75, 76, 108, 107), (89, 90, 122, 121), (76, 77, 109, 108), (128, 129, 159, 158, 157, 156, 155, 154, 153, 152, 151, 150, 149, 148, 147, 146, 145, 144, 143, 142, 141, 140, 139, 138, 137, 136, 135, 134, 133, 132, 131, 130), (35, 33, 144, 145), (53, 51, 153, 154), (9, 7, 131, 132), (27, 25, 140, 141), (45, 43, 149, 150), (63, 61, 158, 159), (19, 17, 136, 137), (37, 35, 145, 146), (55, 53, 154, 155), (11, 9, 132, 133), (29, 27, 141, 142), (47, 45, 150, 151), (3, 1, 129, 128), (1, 63, 159, 129), (21, 19, 137, 138), (39, 37, 146, 147), (57, 55, 155, 156), (13, 11, 133, 134), (31, 29, 142, 143), (49, 47, 151, 152), (5, 3, 128, 130), (23, 21, 138, 139), (41, 39, 147, 148), (59, 57, 156, 157), (15, 13, 134, 135), (33, 31, 143, 144), (51, 49, 152, 153), (7, 5, 130, 131), (25, 23, 139, 140), (43, 41, 148, 149), (61, 59, 157, 158)])
me_cylinder.materials.append(mat_material_002)
me_cylinder.use_remesh_preserve_volume = False
me_cylinder.use_remesh_preserve_attributes = False
me_cylinder.use_mirror_vertex_groups = False
me_cylinder.update()
arm_ik_hand_r = bpy.data.armatures.new('IK Hand R')  # bones are not reproduced

# ---- objects
ob_metarig_001 = bpy.data.objects.new('metarig.001', arm_ik_hand_r)
ob_badan = bpy.data.objects.new('badan', me_cube)
ob_baju = bpy.data.objects.new('Baju', me_cube_001)
ob_celana = bpy.data.objects.new('Celana', me_cube_002)
ob_topi = bpy.data.objects.new('Topi', me_cylinder)
ob_lamp = bpy.data.objects.new('Lamp', light_lamp)
ob_camera = bpy.data.objects.new('Camera', cam_camera)

# ---- transforms, parenting, visibility, modifiers, constraints
ob_metarig_001.location = (-2.957, -0.1694, -2.739)
ob_metarig_001.scale = (2.733, 2.733, 2.733)
ob_metarig_001.show_in_front = True
ob_metarig_001.lineart.crease_threshold = 0.0
ob_badan.parent = ob_metarig_001
ob_badan.matrix_parent_inverse = Matrix(((0.3659, 0.0, 0.0, 1.082), (0.0, 0.3659, 0.0, 0.06198), (0.0, 0.0, 0.3659, 1.002), (0.0, 0.0, 0.0, 1.0)))
ob_badan.location = (-2.945, -0.2822, 0.7901)
ob_badan.scale = (0.44, 0.44, 0.44)
ob_badan.lock_rotations_4d = False
ob_badan.empty_display_type = 'ARROWS'
ob_badan.lineart.crease_threshold = 0.0
_vg = ob_badan.vertex_groups.new(name='spine')
for _i, _w in zip([18, 43, 170, 171], [0.319, 0.07094, 0.09681, 0.3296]): _vg.add([_i], _w, 'REPLACE')
_vg = ob_badan.vertex_groups.new(name='spine.001')
for _i, _w in zip([0, 8, 13, 16, 37, 43, 170, 173], [0.03519, 0.9024, 0.0566, 0.02626, 0.2259, 0.08875, 0.0873, 0.02446]): _vg.add([_i], _w, 'REPLACE')
_vg = ob_badan.vertex_groups.new(name='spine.002')
for _i, _w in zip([0, 1, 2, 3, 6, 7, 9, 12, 13, 14, 15, 17, 35, 36, 37, 38, 41, 42, 50, 51, 52, 53, 166, 167, 168, 169, 172], [0.06342, 0.1585, 0.09014, 0.1122, 0.01143, 0.009634, 0.3251, 0.6514, 0.8152, 0.5611, 0.5503, 0.1114, 0.0505, 0.04107, 0.05809, 0.2592, 0.7415, 0.5723, 0.07155, 0.07036, 0.5587, 0.05163, 0.2592, 0.3194, 0.05441, 0.1235, 0.1659]): _vg.add([_i], _w, 'REPLACE')
_vg = ob_badan.vertex_groups.new(name='spine.003')
for _i, _w in zip([3, 10, 13, 36, 39, 142, 146], [0.5002, 0.06196, 0.02937, 0.0717, 0.009904, 0.5347, 0.1445]): _vg.add([_i], _w, 'REPLACE')
_vg = ob_badan.vertex_groups.new(name='spine.004')
for _i, _w in zip([4, 5, 10, 11, 39, 40, 80, 82, 98, 99, 100, 101, 103, 113, 114, 124, 125, 126, 127, 128, 129, 141, 142, 145, 146], [0.05476, 0.01032, 0.7114, 0.3508, 0.6733, 0.1277, 0.05837, 0.5211, 0.1801, 0.1574, 0.1473, 0.06512, 0.116, 0.05172, 0.07001, 0.0174, 0.003583, 0.05829, 0.002692, 0.01541, 0.03873, 0.05764, 0.1179, 0.001896, 0.0794]): _vg.add([_i], _w, 'REPLACE')
_vg = ob_badan.vertex_groups.new(name='spine.005')
for _i, _w in zip([10, 11, 39, 40, 82, 98, 99, 100, 101, 102, 103, 109, 111, 112, 113, 114, 117, 118, 119, 120, 121, 122, 123, 124, 125, 126, 127, 128, 129], [0.1018, 0.0862, 0.09158, 0.09033, 0.1596, 0.5785, 0.2011, 0.6175, 0.4814, 0.01705, 0.6147, 0.0003718, 0.009086, 0.08667, 0.2959, 0.2127, 0.0239, 0.03207, 0.06434, 0.07694, 0.07054, 0.07736, 0.07709, 0.1721, 0.1736, 0.2068, 0.1495, 0.1282, 0.1827]): _vg.add([_i], _w, 'REPLACE')
_vg = ob_badan.vertex_groups.new(name='spine.006')
for _i, _w in zip([10, 11, 39, 40, 81, 82, 98, 99, 100, 101, 102, 103, 104, 105, 106, 107, 108, 109, 110, 111, 112, 113, 114, 115, 116, 117, 118, 119, 120, 121, 122, 123, 124, 125, 126, 127, 128, 129], [0.01715, 0.1492, 0.008462, 0.06673, 0.9866, 0.05634, 0.1933, 0.4301, 0.1831, 0.2911, 0.9545, 0.2009, 0.9926, 0.9865, 0.9864, 0.9958, 0.9925, 0.966, 0.9717, 0.9571, 0.882, 0.5593, 0.6105, 0.9735, 0.976, 0.9443, 0.9353, 0.914, 0.8889, 0.9053, 0.8846, 0.8757, 0.7732, 0.7482, 0.717, 0.7774, 0.7867, 0.7561]): _vg.add([_i], _w, 'REPLACE')
_vg = ob_badan.vertex_groups.new(name='shoulder.L')
for _i, _w in zip([2, 3, 4, 5, 6, 7, 10, 11, 15, 33, 34, 35, 36, 39, 40, 42, 75, 80, 82, 98, 99, 100, 101, 103, 113, 114, 123, 125, 127, 128, 139, 140, 141, 142, 143, 144, 145, 146], [0.1899, 0.04549, 0.8497, 0.7725, 0.07224, 0.02443, 0.07436, 0.3771, 0.02967, 0.09981, 0.04932, 0.1108, 0.0368, 0.1543, 0.6782, 0.006404, 0.05726, 0.827, 0.2362, 0.01017, 0.194, 0.03052, 0.1523, 0.06111, 0.08648, 0.09847, 0.004111, 0.04574, 0.03674, 0.04707, 0.7607, 0.6246, 0.7728, 0.2267, 0.04682, 0.089, 0.7679, 0.6221]): _vg.add([_i], _w, 'REPLACE')
_vg = ob_badan.vertex_groups.new(name='upper_arm.L')
for _i, _w in zip([4, 5, 6, 7, 12, 31, 32, 33, 34, 35, 51, 52, 60, 61, 62, 63, 64, 69, 70, 71, 72, 73, 74, 75, 78, 79, 80, 139, 140, 143, 144, 145, 146, 147, 148, 151, 152], [0.06274, 0.1204, 0.1151, 0.1303, 0.004524, 0.8283, 0.7338, 0.8549, 0.9398, 0.002843, 0.1778, 0.02535, 0.759, 0.9343, 0.9655, 0.9124, 0.9468, 0.06085, 0.03246, 0.04672, 0.02082, 0.9324, 0.9647, 0.9295, 0.03362, 0.057, 0.07679, 0.1317, 0.1739, 0.9141, 0.8003, 0.02824, 0.01193, 0.9513, 0.9327, 0.01396, 0.04507]): _vg.add([_i], _w, 'REPLACE')
_vg = ob_badan.vertex_groups.new(name='forearm.L')
for _i, _w in zip([61, 62, 63, 64, 65, 66, 67, 68, 69, 70, 71, 72, 73, 74, 76, 77, 78, 79, 138, 147, 148, 149, 150, 151, 152, 153, 154, 155, 156, 157, 158, 159, 160, 161, 162, 163, 164, 165], [0.05528, 0.009311, 0.07082, 0.04192, 0.966, 0.9663, 0.9234, 0.9445, 0.9378, 0.9576, 0.9509, 0.9631, 0.05401, 0.01373, 0.9738, 0.9768, 0.9581, 0.9416, 0.06324, 0.03054, 0.05576, 0.9624, 0.9684, 0.9671, 0.9513, 0.06393, 0.002093, 0.00776, 0.06622, 0.08561, 0.04547, 0.07368, 0.2522, 0.2296, 0.2932, 0.116, 0.09661, 0.1]): _vg.add([_i], _w, 'REPLACE')
_vg = ob_badan.vertex_groups.new(name='hand.L')
for _i, _w in zip([65, 66, 67, 68, 130, 131, 132, 133, 134, 135, 136, 137, 138, 149, 150, 153, 154, 155, 156, 157, 158, 159, 160, 161, 162, 163, 164, 165], [0.01417, 0.01568, 0.07647, 0.05563, 0.9923, 0.9942, 0.9913, 0.9923, 0.9991, 0.9992, 0.9916, 0.9896, 0.9368, 0.02285, 0.01053, 0.936, 0.9739, 0.9711, 0.9338, 0.9144, 0.9522, 0.9262, 0.7478, 0.7704, 0.7068, 0.884, 0.9034, 0.9]): _vg.add([_i], _w, 'REPLACE')
_vg = ob_badan.vertex_groups.new(name='shoulder.R')
_vg = ob_badan.vertex_groups.new(name='upper_arm.R')
_vg = ob_badan.vertex_groups.new(name='forearm.R')
_vg = ob_badan.vertex_groups.new(name='hand.R')
_vg = ob_badan.vertex_groups.new(name='breast.L')
for _i, _w in zip([1, 2, 3, 5, 6, 7, 9, 12, 13, 14, 15, 17, 31, 32, 33, 35, 36, 38, 41, 42, 51, 52, 60, 139, 140, 141, 142, 143, 144, 145, 146, 166, 167, 169, 172], [0.05054, 0.6485, 0.2985, 0.04123, 0.7671, 0.7827, 0.108, 0.1535, 0.04463, 0.1789, 0.1883, 0.02057, 0.141, 0.2196, 0.02193, 0.7849, 0.8058, 0.08312, 0.108, 0.1783, 0.7146, 0.1788, 0.2024, 0.06504, 0.1757, 0.09923, 0.06833, 0.01301, 0.09805, 0.128, 0.09776, 0.08318, 0.1059, 0.0284, 0.05295]): _vg.add([_i], _w, 'REPLACE')
_vg = ob_badan.vertex_groups.new(name='breast.R')
_vg = ob_badan.vertex_groups.new(name='pelvis.L')
for _i, _w in zip([0, 1, 2, 8, 9, 12, 13, 14, 15, 16, 17, 18, 37, 38, 41, 42, 43, 50, 52, 53, 166, 167, 168, 169, 170, 171, 172, 173], [0.796, 0.6853, 0.01214, 0.07133, 0.5065, 0.1305, 0.007382, 0.1936, 0.1923, 0.2419, 0.5918, 0.3628, 0.6407, 0.5912, 0.08554, 0.1886, 0.7416, 0.8197, 0.1926, 0.4669, 0.5907, 0.5139, 0.4765, 0.6112, 0.8043, 0.3415, 0.6697, 0.2259]): _vg.add([_i], _w, 'REPLACE')
_vg = ob_badan.vertex_groups.new(name='pelvis.R')
for _i, _w in zip([18, 43, 170, 171], [0.319, 0.07094, 0.09681, 0.3296]): _vg.add([_i], _w, 'REPLACE')
_vg = ob_badan.vertex_groups.new(name='thigh.L')
for _i, _w in zip([0, 1, 9, 16, 17, 19, 20, 21, 22, 23, 24, 25, 26, 37, 38, 44, 45, 46, 47, 50, 53, 54, 55, 57, 166, 167, 168, 169, 172, 173, 174, 175, 176, 177, 178, 179, 180, 181], [0.07857, 0.08991, 0.008289, 0.6993, 0.248, 0.7611, 0.7421, 0.8121, 0.8229, 0.01925, 0.00541, 0.05498, 0.05306, 0.06061, 0.0362, 0.8045, 0.8131, 0.03978, 0.03708, 0.07474, 0.453, 0.2086, 0.8394, 0.03335, 0.0371, 0.01046, 0.4401, 0.2121, 0.09515, 0.7214, 0.1406, 0.8062, 0.8074, 0.813, 0.8158, 0.8246, 0.8417, 0.7852]): _vg.add([_i], _w, 'REPLACE')
_vg = ob_badan.vertex_groups.new(name='shin.L')
for _i, _w in zip([19, 20, 21, 22, 23, 24, 25, 26, 27, 28, 29, 30, 44, 45, 46, 47, 48, 49, 54, 55, 56, 57, 58, 59, 83, 89, 90, 91, 174, 175, 176, 177, 178, 179, 180, 181], [0.2388, 0.2553, 0.1872, 0.1743, 0.9656, 0.9547, 0.9426, 0.9308, 0.9652, 0.1667, 0.9358, 0.1612, 0.1952, 0.1834, 0.954, 0.9312, 0.9624, 0.1192, 0.7908, 0.1593, 0.9856, 0.9537, 0.9121, 0.8758, 0.1118, 0.08136, 0.04851, 0.01428, 0.8588, 0.1912, 0.1922, 0.1864, 0.1807, 0.1725, 0.157, 0.2147]): _vg.add([_i], _w, 'REPLACE')
_vg = ob_badan.vertex_groups.new(name='foot.L')
for _i, _w in zip([28, 29, 30, 49, 58, 59, 83, 84, 86, 88, 89, 90, 91, 93, 94, 95, 96], [0.8162, 0.003572, 0.7991, 0.8391, 0.08201, 0.09544, 0.4643, 0.9103, 0.8655, 0.9024, 0.6489, 0.172, 0.2769, 0.03354, 0.0932, 0.04047, 0.08795]): _vg.add([_i], _w, 'REPLACE')
_vg = ob_badan.vertex_groups.new(name='toe.L')
for _i, _w in zip([49, 84, 86, 88, 92, 93, 94, 95, 96, 97], [0.01923, 0.04309, 0.05763, 0.05104, 0.9823, 0.9517, 0.8976, 0.9533, 0.906, 0.9851]): _vg.add([_i], _w, 'REPLACE')
_vg = ob_badan.vertex_groups.new(name='heel.02.L')
for _i, _w in zip([29, 83, 84, 85, 86, 87, 88, 89, 90, 91], [0.02102, 0.4189, 0.01712, 0.9909, 0.06065, 0.9984, 0.03256, 0.2581, 0.7696, 0.6812]): _vg.add([_i], _w, 'REPLACE')
_vg = ob_badan.vertex_groups.new(name='thigh.R')
_vg = ob_badan.vertex_groups.new(name='shin.R')
_vg = ob_badan.vertex_groups.new(name='foot.R')
_vg = ob_badan.vertex_groups.new(name='toe.R')
_vg = ob_badan.vertex_groups.new(name='heel.02.R')
_m = ob_badan.modifiers.new('Mirror', 'MIRROR')
_m.use_clip = True
_m = ob_badan.modifiers.new('Subsurf', 'SUBSURF')
_m.uv_smooth = 'PRESERVE_CORNERS'
_m.quality = 2
_m.levels = 0
_m.show_only_control_edges = False
_m = ob_badan.modifiers.new('Armature', 'ARMATURE')
_m = ob_badan.modifiers.new('Armature.001', 'ARMATURE')
_m.object = ob_metarig_001
ob_baju.parent = ob_metarig_001
ob_baju.matrix_parent_inverse = Matrix(((0.3659, 0.0, 0.0, 1.082), (0.0, 0.3659, 0.0, 0.06198), (0.0, 0.0, 0.3659, 1.002), (0.0, 0.0, 0.0, 1.0)))
ob_baju.location = (-2.945, -0.2822, 0.7901)
ob_baju.scale = (0.44, 0.44, 0.44)
ob_baju.lock_rotations_4d = False
ob_baju.empty_display_type = 'ARROWS'
ob_baju.lineart.crease_threshold = 0.0
_vg = ob_baju.vertex_groups.new(name='spine')
for _i, _w in zip([0, 14, 49, 51, 54, 62, 67, 76, 113, 115, 117], [0.004194, 0.161, 0.01379, 0.1896, 0.004194, 0.8171, 0.05066, 0.161, 0.01379, 0.745, 0.1896]): _vg.add([_i], _w, 'REPLACE')
_vg = ob_baju.vertex_groups.new(name='spine.001')
for _i, _w in zip([1, 6, 7, 15, 18, 19, 22, 50, 52, 55, 56, 57, 62, 63, 66, 67, 68, 69, 77, 80, 81, 84, 114, 116, 118], [0.02662, 0.07659, 0.1239, 0.07627, 0.1993, 0.2984, 0.05509, 0.02321, 0.07133, 0.02662, 0.03597, 0.06705, 0.004271, 0.1061, 0.07659, 0.6338, 0.1239, 0.3227, 0.07627, 0.1993, 0.2984, 0.05509, 0.02321, 0.09662, 0.07133]): _vg.add([_i], _w, 'REPLACE')
_vg = ob_baju.vertex_groups.new(name='spine.002')
for _i, _w in zip([0, 1, 5, 6, 7, 12, 13, 14, 15, 18, 19, 20, 21, 22, 38, 49, 50, 52, 53, 54, 55, 56, 57, 61, 63, 66, 67, 68, 69, 74, 75, 76, 77, 80, 81, 82, 83, 84, 98, 102, 113, 114, 116, 118, 119], [0.02053, 0.04829, 0.0159, 0.5623, 0.1647, 0.0002034, 0.08676, 0.008814, 0.08317, 0.5788, 0.313, 0.01312, 0.01897, 0.1721, 0.001319, 0.007022, 0.04449, 0.07833, 0.009879, 0.02053, 0.04829, 0.03987, 0.4763, 0.0159, 0.1124, 0.5623, 0.2208, 0.1647, 0.3317, 0.0002034, 0.08676, 0.008814, 0.08317, 0.5788, 0.313, 0.01312, 0.01897, 0.1721, 0.06055, 0.001319, 0.007022, 0.04449, 0.1029, 0.07833, 0.009879]): _vg.add([_i], _w, 'REPLACE')
_vg = ob_baju.vertex_groups.new(name='spine.003')
for _i, _w in zip([2, 16, 17, 31, 32, 38, 57, 58, 64, 65, 78, 79, 93, 94, 98, 102], [0.002772, 0.1364, 0.0674, 0.02711, 0.3229, 0.125, 0.05307, 0.002772, 0.1814, 0.02341, 0.1364, 0.0674, 0.02711, 0.3229, 0.4634, 0.125]): _vg.add([_i], _w, 'REPLACE')
_vg = ob_baju.vertex_groups.new(name='spine.004')
for _i, _w in zip([2, 16, 17, 31, 32, 38, 58, 64, 78, 79, 93, 94, 98, 102], [0.03583, 0.5577, 0.03307, 0.007436, 0.1973, 0.07008, 0.03583, 0.5502, 0.5577, 0.03307, 0.007436, 0.1973, 0.1242, 0.07008]): _vg.add([_i], _w, 'REPLACE')
_vg = ob_baju.vertex_groups.new(name='spine.005')
_vg = ob_baju.vertex_groups.new(name='spine.006')
_vg = ob_baju.vertex_groups.new(name='shoulder.L')
for _i, _w in zip([2, 3, 4, 5, 10, 11, 12, 13, 16, 17, 30, 31, 32, 33, 34, 35, 36, 37, 38, 56, 57, 64, 65, 97, 98], [0.8424, 0.7772, 0.07826, 0.01601, 0.1211, 0.06957, 0.1201, 0.0358, 0.2611, 0.8285, 0.08205, 0.8247, 0.431, 0.7791, 0.6139, 0.05282, 0.1016, 0.7817, 0.6557, 0.09517, 0.02446, 0.1046, 0.4323, 0.4124, 0.1308]): _vg.add([_i], _w, 'REPLACE')
_vg = ob_baju.vertex_groups.new(name='upper_arm.L')
for _i, _w in zip([2, 3, 4, 5, 6, 8, 9, 10, 11, 12, 17, 21, 22, 23, 24, 25, 26, 27, 28, 29, 30, 31, 32, 33, 34, 35, 36, 37, 38, 39, 40, 41, 42, 43, 44, 45, 46, 47, 48], [0.07446, 0.1357, 0.1341, 0.1676, 0.009633, 0.7819, 0.7046, 0.8318, 0.9169, 0.01961, 0.007374, 0.2339, 0.034, 0.6862, 0.9668, 0.9898, 0.9494, 0.9816, 0.9511, 0.9904, 0.9016, 0.09367, 0.009635, 0.1294, 0.1857, 0.8941, 0.7859, 0.04628, 0.01376, 0.9804, 0.9722, 0.9687, 0.9907, 0.9538, 0.9837, 0.9532, 0.9907, 0.9827, 0.9743]): _vg.add([_i], _w, 'REPLACE')
_vg = ob_baju.vertex_groups.new(name='forearm.L')
_vg = ob_baju.vertex_groups.new(name='hand.L')
_vg = ob_baju.vertex_groups.new(name='shoulder.R')
for _i, _w in zip([56, 57, 58, 59, 60, 61, 64, 65, 72, 73, 74, 75, 78, 79, 92, 93, 94, 95, 96, 97, 98, 99, 100, 101, 102], [0.09517, 0.02446, 0.8424, 0.7772, 0.07826, 0.01601, 0.1046, 0.4323, 0.1211, 0.06957, 0.1201, 0.0358, 0.2611, 0.8285, 0.08205, 0.8247, 0.431, 0.7791, 0.6139, 0.4124, 0.1308, 0.05282, 0.1016, 0.7817, 0.6557]): _vg.add([_i], _w, 'REPLACE')
_vg = ob_baju.vertex_groups.new(name='upper_arm.R')
for _i, _w in zip([58, 59, 60, 61, 66, 70, 71, 72, 73, 74, 79, 83, 84, 85, 86, 87, 88, 89, 90, 91, 92, 93, 94, 95, 96, 99, 100, 101, 102, 103, 104, 105, 106, 107, 108, 109, 110, 111, 112], [0.07446, 0.1357, 0.1341, 0.1676, 0.009633, 0.7819, 0.7046, 0.8318, 0.9169, 0.01961, 0.007374, 0.2339, 0.034, 0.6862, 0.9668, 0.9898, 0.9494, 0.9816, 0.9511, 0.9904, 0.9016, 0.09367, 0.009635, 0.1294, 0.1857, 0.8941, 0.7859, 0.04628, 0.01376, 0.9804, 0.9722, 0.9687, 0.9907, 0.9538, 0.9837, 0.9532, 0.9907, 0.9827, 0.9743]): _vg.add([_i], _w, 'REPLACE')
_vg = ob_baju.vertex_groups.new(name='forearm.R')
_vg = ob_baju.vertex_groups.new(name='hand.R')
_vg = ob_baju.vertex_groups.new(name='breast.L')
for _i, _w in zip([1, 3, 4, 5, 6, 7, 8, 9, 10, 12, 13, 15, 17, 18, 19, 21, 22, 23, 24, 26, 28, 33, 34, 35, 36, 37, 38, 41, 43, 45, 50, 52, 56, 57, 63, 65, 67, 69, 97, 98, 116], [0.003759, 0.05266, 0.7403, 0.7474, 0.1181, 0.1266, 0.187, 0.2563, 0.02981, 0.7696, 0.8081, 0.01293, 0.009087, 0.0858, 0.103, 0.6548, 0.1342, 0.2691, 0.007324, 0.04866, 0.03647, 0.05432, 0.1808, 0.04436, 0.103, 0.139, 0.08681, 0.004162, 0.03854, 0.03335, 0.0001834, 0.01041, 0.3312, 0.1582, 0.01435, 0.023, 0.01786, 0.05301, 0.06023, 0.03294, 0.01158]): _vg.add([_i], _w, 'REPLACE')
_vg = ob_baju.vertex_groups.new(name='breast.R')
for _i, _w in zip([55, 56, 57, 59, 60, 61, 63, 65, 66, 67, 68, 69, 70, 71, 72, 74, 75, 77, 79, 80, 81, 83, 84, 85, 86, 88, 90, 95, 96, 97, 98, 99, 100, 101, 102, 105, 107, 109, 114, 116, 118], [0.003759, 0.3312, 0.1582, 0.05266, 0.7403, 0.7474, 0.01435, 0.023, 0.1181, 0.01786, 0.1266, 0.05301, 0.187, 0.2563, 0.02981, 0.7696, 0.8081, 0.01293, 0.009087, 0.0858, 0.103, 0.6548, 0.1342, 0.2691, 0.007324, 0.04866, 0.03647, 0.05432, 0.1808, 0.06023, 0.03294, 0.04436, 0.103, 0.139, 0.08681, 0.004162, 0.03854, 0.03335, 0.0001834, 0.01158, 0.01041]): _vg.add([_i], _w, 'REPLACE')
_vg = ob_baju.vertex_groups.new(name='pelvis.L')
for _i, _w in zip([0, 1, 6, 7, 14, 15, 18, 19, 20, 21, 22, 49, 50, 51, 52, 53, 56, 62, 63, 67, 69, 115, 116], [0.1326, 0.5685, 0.1215, 0.4781, 0.6719, 0.6287, 0.06607, 0.2203, 0.1884, 0.04015, 0.483, 0.1468, 0.5087, 0.6167, 0.5939, 0.1915, 0.003763, 0.05813, 0.3007, 0.003108, 0.08815, 0.09096, 0.306]): _vg.add([_i], _w, 'REPLACE')
_vg = ob_baju.vertex_groups.new(name='pelvis.R')
for _i, _w in zip([54, 55, 56, 62, 63, 66, 67, 68, 69, 76, 77, 80, 81, 82, 83, 84, 113, 114, 115, 116, 117, 118, 119], [0.1326, 0.5685, 0.003763, 0.05813, 0.3007, 0.1215, 0.003108, 0.4781, 0.08815, 0.6719, 0.6287, 0.06607, 0.2203, 0.1884, 0.04015, 0.483, 0.1468, 0.5087, 0.09096, 0.306, 0.6167, 0.5939, 0.1915]): _vg.add([_i], _w, 'REPLACE')
_vg = ob_baju.vertex_groups.new(name='thigh.L')
for _i, _w in zip([0, 1, 6, 7, 14, 15, 18, 19, 20, 22, 49, 50, 51, 52, 53, 63, 69, 115, 116], [0.785, 0.3066, 0.07514, 0.06726, 0.1183, 0.1702, 0.005658, 0.02343, 0.7338, 0.1049, 0.7744, 0.3721, 0.1558, 0.2163, 0.7335, 0.06418, 0.006566, 0.01694, 0.07019]): _vg.add([_i], _w, 'REPLACE')
_vg = ob_baju.vertex_groups.new(name='shin.L')
_vg = ob_baju.vertex_groups.new(name='foot.L')
_vg = ob_baju.vertex_groups.new(name='toe.L')
_vg = ob_baju.vertex_groups.new(name='heel.02.L')
_vg = ob_baju.vertex_groups.new(name='thigh.R')
for _i, _w in zip([54, 55, 63, 66, 68, 69, 76, 77, 80, 81, 82, 84, 113, 114, 115, 116, 117, 118, 119], [0.785, 0.3066, 0.06418, 0.07514, 0.06726, 0.006566, 0.1183, 0.1702, 0.005658, 0.02343, 0.7338, 0.1049, 0.7744, 0.3721, 0.01694, 0.07019, 0.1558, 0.2163, 0.7335]): _vg.add([_i], _w, 'REPLACE')
_vg = ob_baju.vertex_groups.new(name='shin.R')
_vg = ob_baju.vertex_groups.new(name='foot.R')
_vg = ob_baju.vertex_groups.new(name='toe.R')
_vg = ob_baju.vertex_groups.new(name='heel.02.R')
_m = ob_baju.modifiers.new('Armature.001', 'ARMATURE')
_m.object = ob_metarig_001
ob_celana.parent = ob_metarig_001
ob_celana.matrix_parent_inverse = Matrix(((0.3659, 0.0, 0.0, 1.082), (0.0, 0.3659, 0.0, 0.06198), (0.0, 0.0, 0.3659, 1.002), (0.0, 0.0, 0.0, 1.0)))
ob_celana.location = (-2.945, -0.2822, 0.7901)
ob_celana.scale = (0.44, 0.44, 0.44)
ob_celana.lock_rotations_4d = False
ob_celana.empty_display_type = 'ARROWS'
ob_celana.lineart.crease_threshold = 0.0
_vg = ob_celana.vertex_groups.new(name='spine')
_vg = ob_celana.vertex_groups.new(name='spine.001')
_vg = ob_celana.vertex_groups.new(name='spine.002')
_vg = ob_celana.vertex_groups.new(name='spine.003')
_vg = ob_celana.vertex_groups.new(name='spine.004')
_vg = ob_celana.vertex_groups.new(name='spine.005')
_vg = ob_celana.vertex_groups.new(name='spine.006')
_vg = ob_celana.vertex_groups.new(name='shoulder.L')
_vg = ob_celana.vertex_groups.new(name='upper_arm.L')
_vg = ob_celana.vertex_groups.new(name='forearm.L')
_vg = ob_celana.vertex_groups.new(name='hand.L')
_vg = ob_celana.vertex_groups.new(name='shoulder.R')
_vg = ob_celana.vertex_groups.new(name='upper_arm.R')
_vg = ob_celana.vertex_groups.new(name='forearm.R')
_vg = ob_celana.vertex_groups.new(name='hand.R')
_vg = ob_celana.vertex_groups.new(name='breast.L')
_vg = ob_celana.vertex_groups.new(name='breast.R')
_vg = ob_celana.vertex_groups.new(name='pelvis.L')
for _i, _w in zip([0, 1, 2, 3, 4, 5, 6, 7, 8, 9, 17, 27, 28, 29, 30, 31, 32, 33, 34], [0.5991, 0.5103, 0.1544, 0.6612, 0.6298, 0.7228, 0.9045, 0.2854, 0.07898, 0.6564, 0.2468, 0.04342, 0.1272, 0.006499, 0.09905, 0.04802, 0.08684, 0.001072, 0.06187]): _vg.add([_i], _w, 'REPLACE')
_vg = ob_celana.vertex_groups.new(name='pelvis.R')
_vg = ob_celana.vertex_groups.new(name='thigh.L')
for _i, _w in zip([0, 1, 2, 3, 4, 5, 6, 7, 8, 9, 10, 11, 12, 13, 14, 15, 16, 17, 18, 19, 20, 21, 22, 23, 24, 25, 26, 27, 28, 29, 30, 31, 32, 33, 34], [0.4006, 0.4892, 0.8446, 0.3386, 0.37, 0.2769, 0.09532, 0.7141, 0.9197, 0.3434, 0.9723, 0.977, 0.9579, 0.9622, 0.9841, 0.986, 0.9847, 0.7531, 0.9647, 0.2998, 0.7463, 0.2873, 0.5386, 0.8973, 0.9167, 0.8612, 0.2043, 0.9524, 0.8704, 0.9695, 0.8999, 0.9494, 0.911, 0.9723, 0.9373]): _vg.add([_i], _w, 'REPLACE')
_vg = ob_celana.vertex_groups.new(name='shin.L')
for _i, _w in zip([10, 12, 13, 18, 19, 20, 21, 22, 23, 24, 25, 26], [0.0003878, 0.02672, 0.0157, 0.01568, 0.6999, 0.2532, 0.7122, 0.4609, 0.1021, 0.08271, 0.1383, 0.7953]): _vg.add([_i], _w, 'REPLACE')
_vg = ob_celana.vertex_groups.new(name='foot.L')
_vg = ob_celana.vertex_groups.new(name='toe.L')
_vg = ob_celana.vertex_groups.new(name='heel.02.L')
_vg = ob_celana.vertex_groups.new(name='thigh.R')
_vg = ob_celana.vertex_groups.new(name='shin.R')
_vg = ob_celana.vertex_groups.new(name='foot.R')
_vg = ob_celana.vertex_groups.new(name='toe.R')
_vg = ob_celana.vertex_groups.new(name='heel.02.R')
_m = ob_celana.modifiers.new('Mirror', 'MIRROR')
_m.use_clip = True
_m = ob_celana.modifiers.new('Subsurf', 'SUBSURF')
_m.uv_smooth = 'PRESERVE_CORNERS'
_m.quality = 2
_m.levels = 0
_m.show_only_control_edges = False
_m = ob_celana.modifiers.new('Armature', 'ARMATURE')
_m = ob_celana.modifiers.new('Armature.001', 'ARMATURE')
_m.object = ob_metarig_001
ob_topi.parent = ob_metarig_001
ob_topi.matrix_parent_inverse = Matrix(((0.3659, 0.0, 0.0, 1.082), (0.0, 0.3659, 0.0, 0.06198), (0.0, 0.0, 0.3659, 1.002), (0.0, 0.0, 0.0, 1.0)))
ob_topi.location = (-2.957, -0.2139, 3.006)
ob_topi.rotation_euler = (-0.1238, -0.0, 0.0)
ob_topi.scale = (0.3311, 0.3311, 0.3311)
ob_topi.lineart.crease_threshold = 0.0
_vg = ob_topi.vertex_groups.new(name='spine')
_vg = ob_topi.vertex_groups.new(name='spine.001')
_vg = ob_topi.vertex_groups.new(name='spine.002')
_vg = ob_topi.vertex_groups.new(name='spine.003')
_vg = ob_topi.vertex_groups.new(name='spine.004')
_vg = ob_topi.vertex_groups.new(name='spine.005')
_vg = ob_topi.vertex_groups.new(name='spine.006')
_vg.add([0, 1, 2, 3, 4, 5, 6, 7, 8, 9, 10, 11, 12, 13, 14, 15, 16, 17, 18, 19, 20, 21, 22, 23, 24, 25, 26, 27, 28, 29, 30, 31, 32, 33, 34, 35, 36, 37, 38, 39, 40, 41, 42, 43, 44, 45, 46, 47, 48, 49, 50, 51, 52, 53, 54, 55, 56, 57, 58, 59, 60, 61, 62, 63, 64, 65, 66, 67, 68, 69, 70, 71, 72, 73, 74, 75, 76, 77, 78, 79, 80, 81, 82, 83, 84, 85, 86, 87, 88, 89, 90, 91, 92, 93, 94, 95, 96, 97, 98, 99, 100, 101, 102, 103, 104, 105, 106, 107, 108, 109, 110, 111, 112, 113, 114, 115, 116, 117, 118, 119, 120, 121, 122, 123, 124, 125, 126, 127, 128, 129, 130, 131, 132, 133, 134, 135, 136, 137, 138, 139, 140, 141, 142, 143, 144, 145, 146, 147, 148, 149, 150, 151, 152, 153, 154, 155, 156, 157, 158, 159], 1.0, 'REPLACE')
_vg = ob_topi.vertex_groups.new(name='shoulder.L')
_vg = ob_topi.vertex_groups.new(name='upper_arm.L')
_vg = ob_topi.vertex_groups.new(name='forearm.L')
_vg = ob_topi.vertex_groups.new(name='hand.L')
_vg = ob_topi.vertex_groups.new(name='shoulder.R')
_vg = ob_topi.vertex_groups.new(name='upper_arm.R')
_vg = ob_topi.vertex_groups.new(name='forearm.R')
_vg = ob_topi.vertex_groups.new(name='hand.R')
_vg = ob_topi.vertex_groups.new(name='breast.L')
_vg = ob_topi.vertex_groups.new(name='breast.R')
_vg = ob_topi.vertex_groups.new(name='pelvis.L')
_vg = ob_topi.vertex_groups.new(name='pelvis.R')
_vg = ob_topi.vertex_groups.new(name='thigh.L')
_vg = ob_topi.vertex_groups.new(name='shin.L')
_vg = ob_topi.vertex_groups.new(name='foot.L')
_vg = ob_topi.vertex_groups.new(name='toe.L')
_vg = ob_topi.vertex_groups.new(name='heel.02.L')
_vg = ob_topi.vertex_groups.new(name='thigh.R')
_vg = ob_topi.vertex_groups.new(name='shin.R')
_vg = ob_topi.vertex_groups.new(name='foot.R')
_vg = ob_topi.vertex_groups.new(name='toe.R')
_vg = ob_topi.vertex_groups.new(name='heel.02.R')
_m = ob_topi.modifiers.new('Armature', 'ARMATURE')
_m.object = ob_metarig_001
ob_lamp.location = (4.076, 1.005, 5.904)
ob_lamp.rotation_euler = (0.6503, 0.05522, 1.866)
ob_lamp.lock_rotations_4d = False
ob_lamp.empty_display_type = 'ARROWS'
ob_lamp.color = (0.0, 0.0, 0.0, 0.0)
ob_lamp.lineart.crease_threshold = 0.0
ob_camera.location = (7.481, -6.508, 5.344)
ob_camera.rotation_euler = (1.109, 0.0, 0.8149)
ob_camera.lock_rotations_4d = False
ob_camera.empty_display_type = 'ARROWS'
ob_camera.color = (0.0, 0.0, 0.0, 0.0)
ob_camera.display_type = 'WIRE'
ob_camera.lineart.crease_threshold = 0.0

# ---- collection membership
col_collection_1.objects.link(ob_metarig_001)
col_collection_1.objects.link(ob_badan)
col_collection_1.objects.link(ob_baju)
col_collection_1.objects.link(ob_celana)
col_collection_1.objects.link(ob_topi)
col_collection_1.objects.link(ob_lamp)
col_collection_1.objects.link(ob_camera)

# ---- scene / render settings (as saved in the file)
scene.camera = ob_camera
scene.frame_start = 1; scene.frame_end = 120; scene.frame_set(49)
scene.render.engine = 'CYCLES'
scene.render.resolution_percentage = 50
scene.render.dither_intensity = 0.0
scene.cycles.use_denoising = False
scene.cycles.samples = 128
scene.cycles.sampling_pattern = 'TABULATED_SOBOL'
scene.cycles.use_adaptive_sampling = False
scene.cycles.use_light_tree = False
scene.cycles.blur_glossy = 0.0
scene.cycles.sample_clamp_indirect = 0.0
scene.view_settings.view_transform = 'Standard'
bpy.context.view_layer.update()
